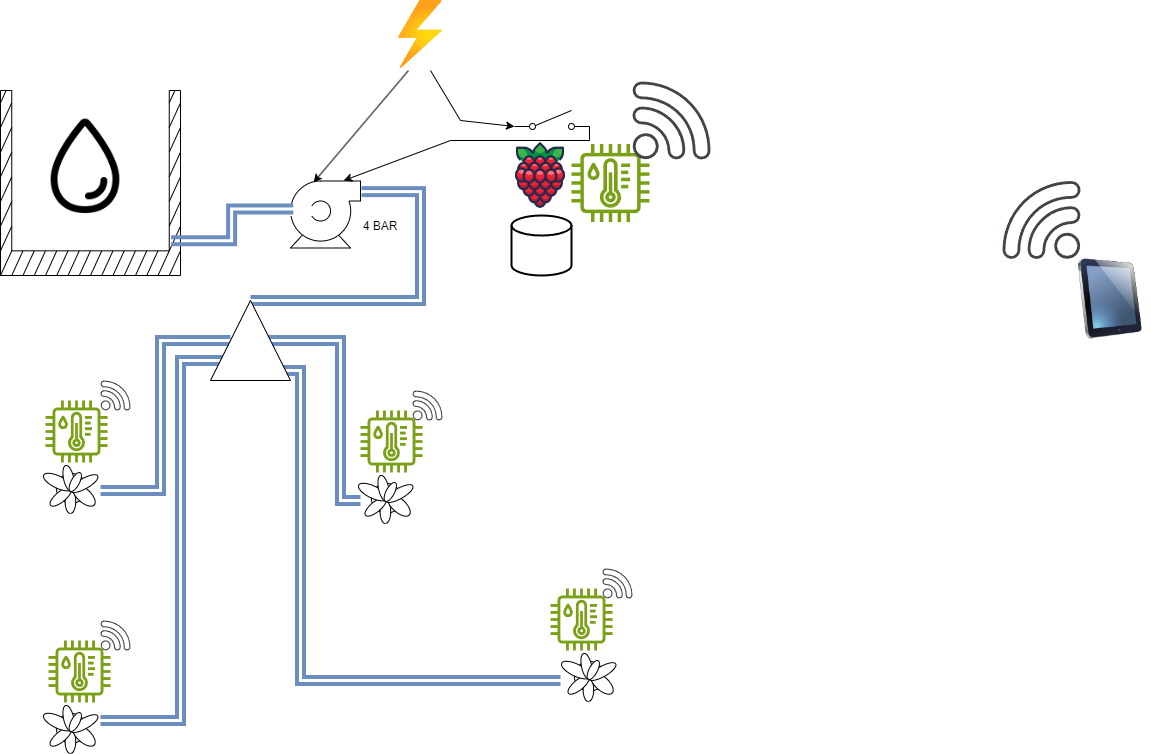

The diagram above was exported from draw.io. Its source (the exported page's mxGraphModel, read from the mxfile embedded in the PNG):
<mxGraphModel dx="1406" dy="1624" grid="1" gridSize="10" guides="1" tooltips="1" connect="1" arrows="1" fold="1" page="1" pageScale="1" pageWidth="827" pageHeight="1169" math="0" shadow="0">
  <root>
    <mxCell id="0" />
    <mxCell id="1" parent="0" />
    <mxCell id="xhIjIX5ur33eYqiiElKN-1" value="" style="shape=image;html=1;verticalAlign=top;verticalLabelPosition=bottom;labelBackgroundColor=#ffffff;imageAspect=0;aspect=fixed;image=https://cdn1.iconfinder.com/data/icons/fruit-136/64/Fruit_iconfree_Filled_Outline_raspberry-healthy-organic-food-fruit_icon-128.png" vertex="1" parent="1">
      <mxGeometry x="545" y="160" width="70" height="70" as="geometry" />
    </mxCell>
    <mxCell id="xhIjIX5ur33eYqiiElKN-2" value="" style="shape=mxgraph.pid.pumps.centrifugal_pump_1;html=1;pointerEvents=1;align=center;verticalLabelPosition=bottom;verticalAlign=top;dashed=0;" vertex="1" parent="1">
      <mxGeometry x="330" y="200.5" width="70" height="67" as="geometry" />
    </mxCell>
    <mxCell id="xhIjIX5ur33eYqiiElKN-3" value="" style="shape=mxgraph.pid.vessels.concrete_tank;html=1;pointerEvents=1;align=center;verticalLabelPosition=bottom;verticalAlign=top;dashed=0;" vertex="1" parent="1">
      <mxGeometry x="40" y="110" width="180" height="185" as="geometry" />
    </mxCell>
    <mxCell id="xhIjIX5ur33eYqiiElKN-4" value="" style="shape=image;html=1;verticalAlign=top;verticalLabelPosition=bottom;labelBackgroundColor=#ffffff;imageAspect=0;aspect=fixed;image=https://cdn1.iconfinder.com/data/icons/ionicons-outline-vol-2/512/water-outline-128.png" vertex="1" parent="1">
      <mxGeometry x="70" y="130" width="110" height="110" as="geometry" />
    </mxCell>
    <mxCell id="xhIjIX5ur33eYqiiElKN-5" value="" style="sketch=0;outlineConnect=0;fontColor=#232F3E;gradientColor=none;fillColor=#7AA116;strokeColor=none;dashed=0;verticalLabelPosition=bottom;verticalAlign=top;align=center;html=1;fontSize=12;fontStyle=0;aspect=fixed;pointerEvents=1;shape=mxgraph.aws4.iot_thing_temperature_humidity_sensor;" vertex="1" parent="1">
      <mxGeometry x="611" y="163.5" width="78" height="78" as="geometry" />
    </mxCell>
    <mxCell id="xhIjIX5ur33eYqiiElKN-11" value="" style="sketch=0;pointerEvents=1;shadow=0;dashed=0;html=1;strokeColor=none;fillColor=#434445;aspect=fixed;labelPosition=center;verticalLabelPosition=bottom;verticalAlign=top;align=center;outlineConnect=0;shape=mxgraph.vvd.wi_fi;" vertex="1" parent="1">
      <mxGeometry x="672" y="101" width="78" height="78" as="geometry" />
    </mxCell>
    <mxCell id="xhIjIX5ur33eYqiiElKN-14" value="" style="sketch=0;outlineConnect=0;fontColor=#232F3E;gradientColor=none;fillColor=#7AA116;strokeColor=none;dashed=0;verticalLabelPosition=bottom;verticalAlign=top;align=center;html=1;fontSize=12;fontStyle=0;aspect=fixed;pointerEvents=1;shape=mxgraph.aws4.iot_thing_temperature_humidity_sensor;" vertex="1" parent="1">
      <mxGeometry x="400" y="430" width="62" height="62" as="geometry" />
    </mxCell>
    <mxCell id="xhIjIX5ur33eYqiiElKN-15" value="" style="sketch=0;pointerEvents=1;shadow=0;dashed=0;html=1;strokeColor=none;fillColor=#434445;aspect=fixed;labelPosition=center;verticalLabelPosition=bottom;verticalAlign=top;align=center;outlineConnect=0;shape=mxgraph.vvd.wi_fi;" vertex="1" parent="1">
      <mxGeometry x="452" y="410" width="30" height="30" as="geometry" />
    </mxCell>
    <mxCell id="xhIjIX5ur33eYqiiElKN-20" value="" style="image;aspect=fixed;html=1;points=[];align=center;fontSize=12;image=img/lib/azure2/general/Power.svg;" vertex="1" parent="1">
      <mxGeometry x="438" y="20" width="44" height="68" as="geometry" />
    </mxCell>
    <mxCell id="xhIjIX5ur33eYqiiElKN-21" value="" style="html=1;shape=mxgraph.electrical.electro-mechanical.singleSwitch;aspect=fixed;elSwitchState=off;" vertex="1" parent="1">
      <mxGeometry x="554" y="130" width="75" height="20" as="geometry" />
    </mxCell>
    <mxCell id="xhIjIX5ur33eYqiiElKN-22" value="" style="endArrow=classic;html=1;rounded=0;entryX=0;entryY=0.8;entryDx=0;entryDy=0;" edge="1" parent="1" target="xhIjIX5ur33eYqiiElKN-21">
      <mxGeometry width="50" height="50" relative="1" as="geometry">
        <mxPoint x="470" y="90" as="sourcePoint" />
        <mxPoint x="440" y="380" as="targetPoint" />
        <Array as="points">
          <mxPoint x="500" y="140" />
        </Array>
      </mxGeometry>
    </mxCell>
    <mxCell id="xhIjIX5ur33eYqiiElKN-23" value="" style="endArrow=classic;html=1;rounded=0;entryX=0.329;entryY=0.022;entryDx=0;entryDy=0;entryPerimeter=0;" edge="1" parent="1" target="xhIjIX5ur33eYqiiElKN-2">
      <mxGeometry width="50" height="50" relative="1" as="geometry">
        <mxPoint x="448" y="90" as="sourcePoint" />
        <mxPoint x="440" y="380" as="targetPoint" />
      </mxGeometry>
    </mxCell>
    <mxCell id="xhIjIX5ur33eYqiiElKN-24" value="" style="endArrow=classic;html=1;rounded=0;exitX=1;exitY=0.8;exitDx=0;exitDy=0;entryX=0.759;entryY=-0.006;entryDx=0;entryDy=0;entryPerimeter=0;" edge="1" parent="1" source="xhIjIX5ur33eYqiiElKN-21" target="xhIjIX5ur33eYqiiElKN-2">
      <mxGeometry width="50" height="50" relative="1" as="geometry">
        <mxPoint x="629" y="150" as="sourcePoint" />
        <mxPoint x="382.9900000000001" y="204.96900000000005" as="targetPoint" />
        <Array as="points">
          <mxPoint x="629" y="160" />
          <mxPoint x="490" y="160" />
        </Array>
      </mxGeometry>
    </mxCell>
    <mxCell id="xhIjIX5ur33eYqiiElKN-25" value="" style="edgeStyle=elbowEdgeStyle;elbow=horizontal;endArrow=classic;html=1;curved=0;rounded=0;fillColor=#dae8fc;strokeColor=#6c8ebf;strokeWidth=4;shape=link;exitX=0.948;exitY=0.812;exitDx=0;exitDy=0;exitPerimeter=0;entryX=0.039;entryY=0.417;entryDx=0;entryDy=0;entryPerimeter=0;" edge="1" parent="1" source="xhIjIX5ur33eYqiiElKN-3" target="xhIjIX5ur33eYqiiElKN-2">
      <mxGeometry width="50" height="50" relative="1" as="geometry">
        <mxPoint x="250" y="420" as="sourcePoint" />
        <mxPoint x="300" y="370" as="targetPoint" />
      </mxGeometry>
    </mxCell>
    <mxCell id="xhIjIX5ur33eYqiiElKN-26" value="" style="edgeStyle=elbowEdgeStyle;elbow=horizontal;endArrow=classic;html=1;curved=0;rounded=0;fillColor=#dae8fc;strokeColor=#6c8ebf;strokeWidth=4;shape=link;exitX=1.014;exitY=0.159;exitDx=0;exitDy=0;exitPerimeter=0;entryX=1;entryY=0.5;entryDx=0;entryDy=0;" edge="1" parent="1" source="xhIjIX5ur33eYqiiElKN-2" target="xhIjIX5ur33eYqiiElKN-28">
      <mxGeometry width="50" height="50" relative="1" as="geometry">
        <mxPoint x="380" y="362" as="sourcePoint" />
        <mxPoint x="290" y="300" as="targetPoint" />
        <Array as="points">
          <mxPoint x="460" y="280" />
          <mxPoint x="330" y="300" />
        </Array>
      </mxGeometry>
    </mxCell>
    <mxCell id="xhIjIX5ur33eYqiiElKN-27" value="4 BAR&lt;div&gt;&lt;br&gt;&lt;/div&gt;" style="text;html=1;align=center;verticalAlign=middle;whiteSpace=wrap;rounded=0;" vertex="1" parent="1">
      <mxGeometry x="390" y="237.5" width="60" height="30" as="geometry" />
    </mxCell>
    <mxCell id="xhIjIX5ur33eYqiiElKN-29" value="" style="edgeStyle=elbowEdgeStyle;elbow=horizontal;endArrow=classic;html=1;curved=0;rounded=0;fillColor=#dae8fc;strokeColor=#6c8ebf;strokeWidth=4;shape=link;exitX=0.125;exitY=0.875;exitDx=0;exitDy=0;exitPerimeter=0;" edge="1" parent="1" source="xhIjIX5ur33eYqiiElKN-28">
      <mxGeometry width="50" height="50" relative="1" as="geometry">
        <mxPoint x="300" y="420" as="sourcePoint" />
        <mxPoint x="600" y="700" as="targetPoint" />
        <Array as="points">
          <mxPoint x="340" y="530" />
        </Array>
      </mxGeometry>
    </mxCell>
    <mxCell id="xhIjIX5ur33eYqiiElKN-30" value="" style="edgeStyle=elbowEdgeStyle;elbow=horizontal;endArrow=classic;html=1;curved=0;rounded=0;fillColor=#dae8fc;strokeColor=#6c8ebf;strokeWidth=4;shape=link;exitX=0.125;exitY=0.875;exitDx=0;exitDy=0;exitPerimeter=0;" edge="1" parent="1">
      <mxGeometry width="50" height="50" relative="1" as="geometry">
        <mxPoint x="300" y="360" as="sourcePoint" />
        <mxPoint x="400" y="520" as="targetPoint" />
        <Array as="points">
          <mxPoint x="380" y="510" />
        </Array>
      </mxGeometry>
    </mxCell>
    <mxCell id="xhIjIX5ur33eYqiiElKN-31" value="" style="edgeStyle=elbowEdgeStyle;elbow=horizontal;endArrow=classic;html=1;curved=0;rounded=0;fillColor=#dae8fc;strokeColor=#6c8ebf;strokeWidth=4;shape=link;exitX=0.125;exitY=0.875;exitDx=0;exitDy=0;exitPerimeter=0;" edge="1" parent="1">
      <mxGeometry width="50" height="50" relative="1" as="geometry">
        <mxPoint x="270" y="360" as="sourcePoint" />
        <mxPoint x="140" y="510" as="targetPoint" />
        <Array as="points">
          <mxPoint x="200" y="440" />
        </Array>
      </mxGeometry>
    </mxCell>
    <mxCell id="xhIjIX5ur33eYqiiElKN-32" value="" style="edgeStyle=elbowEdgeStyle;elbow=horizontal;endArrow=classic;html=1;curved=0;rounded=0;fillColor=#dae8fc;strokeColor=#6c8ebf;strokeWidth=4;shape=link;exitX=0.125;exitY=0.875;exitDx=0;exitDy=0;exitPerimeter=0;" edge="1" parent="1">
      <mxGeometry width="50" height="50" relative="1" as="geometry">
        <mxPoint x="290" y="380" as="sourcePoint" />
        <mxPoint x="140" y="740" as="targetPoint" />
        <Array as="points">
          <mxPoint x="220" y="460" />
        </Array>
      </mxGeometry>
    </mxCell>
    <mxCell id="xhIjIX5ur33eYqiiElKN-28" value="" style="triangle;whiteSpace=wrap;html=1;rotation=-90;" vertex="1" parent="1">
      <mxGeometry x="250" y="320" width="80" height="80" as="geometry" />
    </mxCell>
    <mxCell id="xhIjIX5ur33eYqiiElKN-38" value="" style="sketch=0;outlineConnect=0;fontColor=#232F3E;gradientColor=none;fillColor=#7AA116;strokeColor=none;dashed=0;verticalLabelPosition=bottom;verticalAlign=top;align=center;html=1;fontSize=12;fontStyle=0;aspect=fixed;pointerEvents=1;shape=mxgraph.aws4.iot_thing_temperature_humidity_sensor;" vertex="1" parent="1">
      <mxGeometry x="590" y="608" width="62" height="62" as="geometry" />
    </mxCell>
    <mxCell id="xhIjIX5ur33eYqiiElKN-39" value="" style="sketch=0;pointerEvents=1;shadow=0;dashed=0;html=1;strokeColor=none;fillColor=#434445;aspect=fixed;labelPosition=center;verticalLabelPosition=bottom;verticalAlign=top;align=center;outlineConnect=0;shape=mxgraph.vvd.wi_fi;" vertex="1" parent="1">
      <mxGeometry x="642" y="588" width="30" height="30" as="geometry" />
    </mxCell>
    <mxCell id="xhIjIX5ur33eYqiiElKN-40" value="" style="sketch=0;outlineConnect=0;fontColor=#232F3E;gradientColor=none;fillColor=#7AA116;strokeColor=none;dashed=0;verticalLabelPosition=bottom;verticalAlign=top;align=center;html=1;fontSize=12;fontStyle=0;aspect=fixed;pointerEvents=1;shape=mxgraph.aws4.iot_thing_temperature_humidity_sensor;" vertex="1" parent="1">
      <mxGeometry x="85" y="420" width="62" height="62" as="geometry" />
    </mxCell>
    <mxCell id="xhIjIX5ur33eYqiiElKN-41" value="" style="sketch=0;pointerEvents=1;shadow=0;dashed=0;html=1;strokeColor=none;fillColor=#434445;aspect=fixed;labelPosition=center;verticalLabelPosition=bottom;verticalAlign=top;align=center;outlineConnect=0;shape=mxgraph.vvd.wi_fi;" vertex="1" parent="1">
      <mxGeometry x="140" y="400" width="30" height="30" as="geometry" />
    </mxCell>
    <mxCell id="xhIjIX5ur33eYqiiElKN-42" value="" style="sketch=0;outlineConnect=0;fontColor=#232F3E;gradientColor=none;fillColor=#7AA116;strokeColor=none;dashed=0;verticalLabelPosition=bottom;verticalAlign=top;align=center;html=1;fontSize=12;fontStyle=0;aspect=fixed;pointerEvents=1;shape=mxgraph.aws4.iot_thing_temperature_humidity_sensor;" vertex="1" parent="1">
      <mxGeometry x="88" y="660" width="62" height="62" as="geometry" />
    </mxCell>
    <mxCell id="xhIjIX5ur33eYqiiElKN-43" value="" style="sketch=0;pointerEvents=1;shadow=0;dashed=0;html=1;strokeColor=none;fillColor=#434445;aspect=fixed;labelPosition=center;verticalLabelPosition=bottom;verticalAlign=top;align=center;outlineConnect=0;shape=mxgraph.vvd.wi_fi;" vertex="1" parent="1">
      <mxGeometry x="140" y="640" width="30" height="30" as="geometry" />
    </mxCell>
    <mxCell id="xhIjIX5ur33eYqiiElKN-44" value="" style="verticalLabelPosition=bottom;html=1;verticalAlign=top;align=center;shape=mxgraph.floorplan.plant;" vertex="1" parent="1">
      <mxGeometry x="603" y="670" width="47" height="51" as="geometry" />
    </mxCell>
    <mxCell id="xhIjIX5ur33eYqiiElKN-45" value="" style="verticalLabelPosition=bottom;html=1;verticalAlign=top;align=center;shape=mxgraph.floorplan.plant;" vertex="1" parent="1">
      <mxGeometry x="400" y="492" width="47" height="51" as="geometry" />
    </mxCell>
    <mxCell id="xhIjIX5ur33eYqiiElKN-46" value="" style="verticalLabelPosition=bottom;html=1;verticalAlign=top;align=center;shape=mxgraph.floorplan.plant;" vertex="1" parent="1">
      <mxGeometry x="85" y="482" width="47" height="51" as="geometry" />
    </mxCell>
    <mxCell id="xhIjIX5ur33eYqiiElKN-47" value="" style="verticalLabelPosition=bottom;html=1;verticalAlign=top;align=center;shape=mxgraph.floorplan.plant;" vertex="1" parent="1">
      <mxGeometry x="85" y="722" width="47" height="51" as="geometry" />
    </mxCell>
    <mxCell id="xhIjIX5ur33eYqiiElKN-48" value="" style="strokeWidth=2;html=1;shape=mxgraph.flowchart.database;whiteSpace=wrap;" vertex="1" parent="1">
      <mxGeometry x="551" y="235" width="60" height="60" as="geometry" />
    </mxCell>
    <mxCell id="xhIjIX5ur33eYqiiElKN-49" value="" style="image;html=1;image=img/lib/clip_art/computers/iPad_128x128.png" vertex="1" parent="1">
      <mxGeometry x="1110" y="278.5" width="80" height="80" as="geometry" />
    </mxCell>
    <mxCell id="xhIjIX5ur33eYqiiElKN-51" value="" style="sketch=0;pointerEvents=1;shadow=0;dashed=0;html=1;strokeColor=none;fillColor=#434445;aspect=fixed;labelPosition=center;verticalLabelPosition=bottom;verticalAlign=top;align=center;outlineConnect=0;shape=mxgraph.vvd.wi_fi;rotation=-90;" vertex="1" parent="1">
      <mxGeometry x="1042" y="200.5" width="78" height="78" as="geometry" />
    </mxCell>
  </root>
</mxGraphModel>